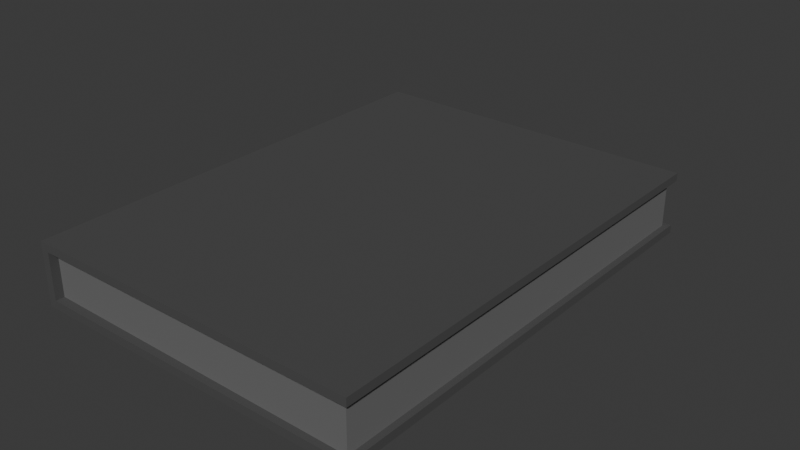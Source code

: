 # Source: book.blend  (saved by Blender 4.4.32; exported with 4.5.12 LTS)
import bpy
from mathutils import Matrix  # noqa: F401  (used for matrix-valued properties, if any)

bpy.ops.wm.read_factory_settings(use_empty=True)
scene = bpy.context.scene
scene.name = 'Scene'

# ---- collections
col_collection = bpy.data.collections.new('Collection'); scene.collection.children.link(col_collection)

# ---- materials (node trees are filled in below, after node groups)
mat_standard = bpy.data.materials.new('Standard')
mat_standard.alpha_threshold = 0.0
mat_standard.roughness = 0.5
mat_standard.line_color = (0.0, 0.0, 0.0, 1.0)
mat_highlight = bpy.data.materials.new('Highlight')

# ---- material node trees
mat_standard.use_nodes = True; mat_standard.node_tree.nodes.clear()
_N = mat_standard.node_tree.nodes; _L = mat_standard.node_tree.links
n0 = _N.new('ShaderNodeOutputMaterial'); n0.name = 'Material Output'; n0.location = (300, 300)
n1 = _N.new('ShaderNodeBsdfPrincipled'); n1.name = 'Principled BSDF'; n1.location = (10, 300)
n1.inputs[0].default_value = (0.07513, 0.07513, 0.07513, 1.0)
n1.inputs[2].default_value = 0.7165
n1.inputs[3].default_value = 1.45
_L.new(n1.outputs[0], n0.inputs[0])
n0.is_active_output = True
mat_highlight.use_nodes = True; mat_highlight.node_tree.nodes.clear()
_N = mat_highlight.node_tree.nodes; _L = mat_highlight.node_tree.links
n0 = _N.new('ShaderNodeBsdfPrincipled'); n0.name = 'Principled BSDF'; n0.location = (10, 300)
n0.inputs[0].default_value = (0.1601, 0.1601, 0.1601, 1.0)
n1 = _N.new('ShaderNodeOutputMaterial'); n1.name = 'Material Output'; n1.location = (300, 300)
_L.new(n0.outputs[0], n1.inputs[0])
n1.is_active_output = True

# ---- world
world_world = bpy.data.worlds.new('World'); scene.world = world_world
world_world.use_nodes = True; world_world.node_tree.nodes.clear()
_N = world_world.node_tree.nodes; _L = world_world.node_tree.links
n0 = _N.new('ShaderNodeOutputWorld'); n0.name = 'World Output'; n0.location = (300, 300)
n1 = _N.new('ShaderNodeBackground'); n1.name = 'Background'; n1.location = (10, 300)
n1.inputs[0].default_value = (0.05088, 0.05088, 0.05088, 1.0)
_L.new(n1.outputs[0], n0.inputs[0])
n0.is_active_output = True
world_world.color = (0.05088, 0.05088, 0.05088)
world_world.sun_shadow_jitter_overblur = 0.0

# ---- meshes
me_cube = bpy.data.meshes.new('Cube')
me_cube.from_pydata([(0.7406, 1.0, 0.1362), (0.7406, 1.0, -0.1009), (0.7406, -1.0, 0.1362), (0.7406, -1.0, -0.1362), (-0.7053, 1.0, 0.1009), (-0.7053, 1.0, -0.1009), (-0.7053, -1.0, 0.1009), (-0.7053, -1.0, -0.1009), (0.7406, 1.0, -0.1362), (-0.7406, 1.0, -0.1362), (-0.7406, -1.0, -0.1362), (-0.7406, -1.0, 0.1362), (-0.7406, 1.0, 0.1362), (0.7406, -1.0, 0.1009), (0.7406, 1.0, 0.1009), (0.7406, -1.0, -0.1009), (0.7138, 0.9732, 0.1009), (0.7138, 0.9732, -0.1009), (0.7138, -0.9732, 0.1009), (0.7138, -0.9732, -0.1009), (-0.7053, 0.9621, -0.1009), (-0.7053, -0.9621, -0.1009), (-0.7053, -0.9621, 0.1009), (-0.7053, 0.9621, 0.1009), (-0.4496, 0.8819, -0.04523), (-0.2564, 0.9221, -0.04523), (-0.5187, 1.214, -0.04523), (-0.3255, 1.254, -0.04523), (-0.6813, 0.8316, 0.05899), (-0.4903, 0.7819, 0.05899), (-0.5959, 1.16, 0.05899), (-0.4049, 1.11, 0.05899)], [], [(0, 12, 11, 2), (1, 5, 20, 17), (10, 11, 12, 9), (9, 8, 3, 10), (5, 4, 23, 20), (14, 13, 18, 16), (5, 1, 8, 9), (7, 6, 11, 10), (4, 5, 9, 12), (6, 13, 2, 11), (13, 14, 0, 2), (15, 7, 10, 3), (14, 4, 12, 0), (1, 15, 3, 8), (19, 18, 22, 21), (17, 16, 18, 19), (20, 23, 16, 17), (15, 1, 17, 19), (7, 15, 19, 21), (13, 6, 22, 18), (6, 7, 21, 22), (4, 14, 16, 23), (24, 25, 27, 26), (28, 29, 31, 30)])
me_cube.polygons.foreach_set('material_index', [0, 0, 0, 0, 0, 0, 0, 0, 0, 0, 0, 0, 0, 0, 1, 1, 1, 0, 0, 0, 0, 0, 0, 0])
_uv = me_cube.uv_layers.new(name='UVMap')
_uv.uv.foreach_set('vector', [0.3703, 0.5, 0.0, 0.5, 0.0, 0.0, 0.3703, 0.0, 0.3615, 1.0, 0.0, 1.0, 0.0, 0.9905, 0.3548, 0.9933, 0.8087, 0.5, 0.7406, 0.5, 0.7406, -3.69e-09, 0.8087, 1.451e-09, 0.7406, 0.5, 0.3703, 0.5, 0.3703, 0.0, 0.7406, 0.0, 0.9085, 0.76, 0.9085, 0.7096, 0.918, 0.7096, 0.918, 0.76, 0.3615, 1.0, 0.3615, 0.5, 0.3682, 0.5067, 0.3682, 0.9933, 0.7822, 0.8615, 0.7822, 0.5, 0.7911, 0.5, 0.7911, 0.8703, 0.8503, 0.5088, 0.7999, 0.5088, 0.7911, 0.5, 0.8592, 0.5, 0.7318, 0.8615, 0.7822, 0.8615, 0.7911, 0.8703, 0.723, 0.8703, 0.7999, 0.5088, 0.7999, 0.8703, 0.7911, 0.8703, 0.7911, 0.5, 0.9184, -5.165e-09, 0.9184, 0.5, 0.9096, 0.5, 0.9096, -5.831e-09, 0.8503, 0.8703, 0.8503, 0.5088, 0.8592, 0.5, 0.8592, 0.8703, 0.7318, 0.5, 0.7318, 0.8615, 0.723, 0.8703, 0.723, 0.5, 0.9184, 0.5, 0.9184, -5.165e-09, 0.9273, -4.499e-09, 0.9273, 0.5, 0.8592, -5.26e-09, 0.9096, -9.07e-09, 0.9096, 0.3548, 0.8592, 0.3548, 0.8592, 0.4866, 0.8087, 0.4866, 0.8087, 1.451e-09, 0.8592, 5.26e-09, 0.9096, 0.7096, 0.8592, 0.7096, 0.8592, 0.3548, 0.9096, 0.3548, 0.3615, 0.5, 0.3615, 1.0, 0.3548, 0.9933, 0.3548, 0.5067, 0.0, 0.5, 0.3615, 0.5, 0.3548, 0.5067, 0.0, 0.5095, 0.3615, 0.5, 0.723, 0.5, 0.723, 0.5095, 0.3682, 0.5067, 0.918, 0.76, 0.918, 0.8105, 0.9085, 0.8105, 0.9085, 0.76, 0.723, 1.0, 0.3615, 1.0, 0.3682, 0.9933, 0.723, 0.9905, 0.8592, 0.7096, 0.9085, 0.7096, 0.9085, 0.7944, 0.8592, 0.7944, 0.8592, 0.7944, 0.9085, 0.7944, 0.9085, 0.8793, 0.8592, 0.8793])
me_cube.materials.append(mat_standard)
me_cube.materials.append(mat_highlight)
me_cube.use_mirror_vertex_groups = False
me_cube.update()

# ---- objects
ob_book = bpy.data.objects.new('book', me_cube)

# ---- transforms, parenting, visibility, modifiers, constraints
ob_book.location = (0.0, 0.0, 0.0)
ob_book.lock_rotations_4d = False
ob_book.empty_display_type = 'ARROWS'
ob_book.lineart.crease_threshold = 0.0

# ---- collection membership
col_collection.objects.link(ob_book)

# ---- scene / render settings (as saved in the file)
scene.frame_start = 1; scene.frame_end = 250; scene.frame_set(1)
scene.render.engine = 'BLENDER_EEVEE_NEXT'
bpy.context.view_layer.update()

# ---- added for rendering (the .blend has no active camera and no usable light): camera, sun
cam_auto = bpy.data.cameras.new('AutoCamera')
cam_auto.lens = 50.0
cam_auto.sensor_width = 36.0
cam_auto.clip_end = 1000.0
ob_auto_camera = bpy.data.objects.new('AutoCamera', cam_auto)
scene.collection.objects.link(ob_auto_camera)
ob_auto_camera.location = (2.50844, -2.88294, 2.00675)
ob_auto_camera.rotation_euler = (1.09748, -7.21219e-08, 0.694738)
scene.camera = ob_auto_camera
light_auto_sun = bpy.data.lights.new('AutoSun', 'SUN')
light_auto_sun.energy = 3.0
light_auto_sun.angle = 0.0523599
ob_auto_sun = bpy.data.objects.new('AutoSun', light_auto_sun)
scene.collection.objects.link(ob_auto_sun)
ob_auto_sun.rotation_euler = (0.872665, 0.174533, 0.523599)
bpy.context.view_layer.update()
